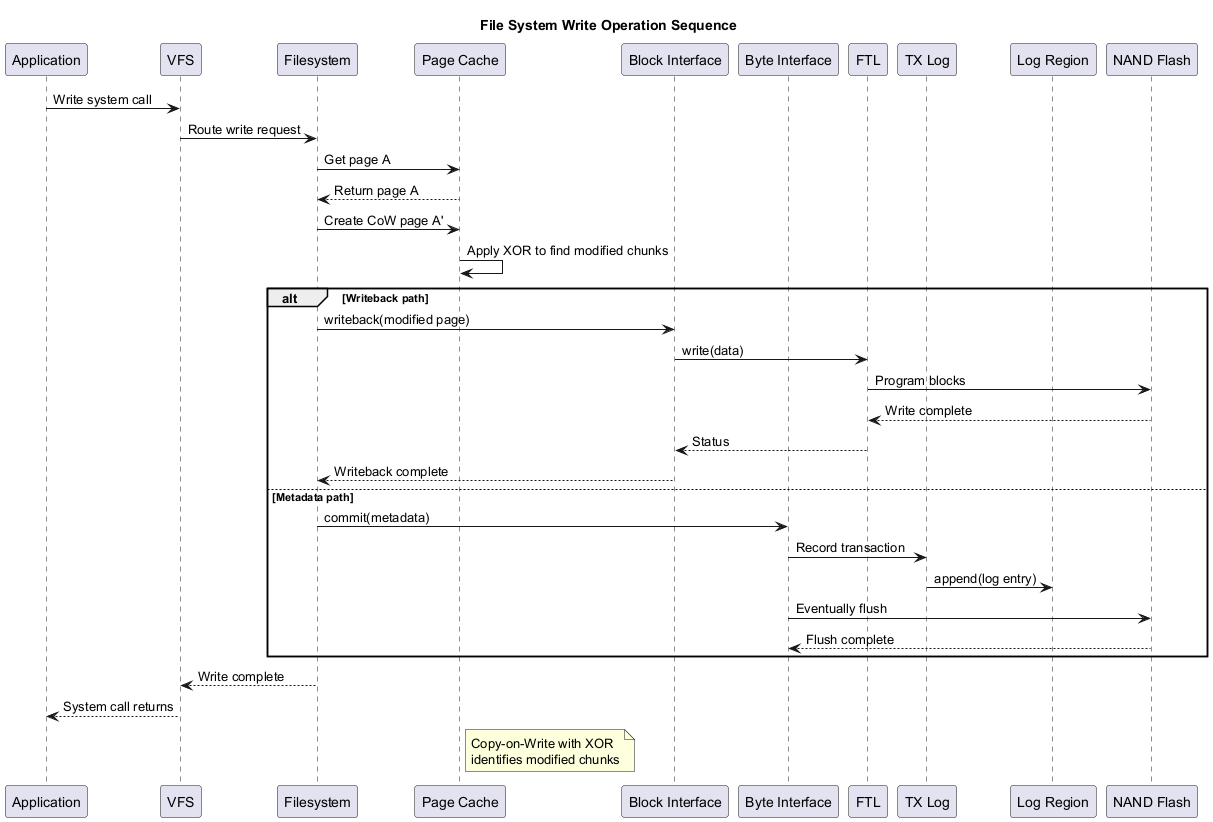

The diagram above was rendered by PlantUML. Its source (embedded in the PNG):
@startuml
title File System Write Operation Sequence

participant "Application" as App
participant "VFS" as VFS
participant "Filesystem" as FS
participant "Page Cache" as Cache
participant "Block Interface" as Block
participant "Byte Interface" as Byte
participant "FTL" as FTL
participant "TX Log" as Log
participant "Log Region" as Region
participant "NAND Flash" as NAND

App -> VFS: Write system call
VFS -> FS: Route write request

FS -> Cache: Get page A
Cache --> FS: Return page A
FS -> Cache: Create CoW page A'
Cache -> Cache: Apply XOR to find modified chunks

alt Writeback path
    FS -> Block: writeback(modified page)
    Block -> FTL: write(data)
    FTL -> NAND: Program blocks
    NAND --> FTL: Write complete
    FTL --> Block: Status
    Block --> FS: Writeback complete
else Metadata path
    FS -> Byte: commit(metadata)
    Byte -> Log: Record transaction
    Log -> Region: append(log entry)
    Byte -> NAND: Eventually flush
    NAND --> Byte: Flush complete
end

FS --> VFS: Write complete
VFS --> App: System call returns

note right of Cache
  Copy-on-Write with XOR
  identifies modified chunks
end note
@enduml